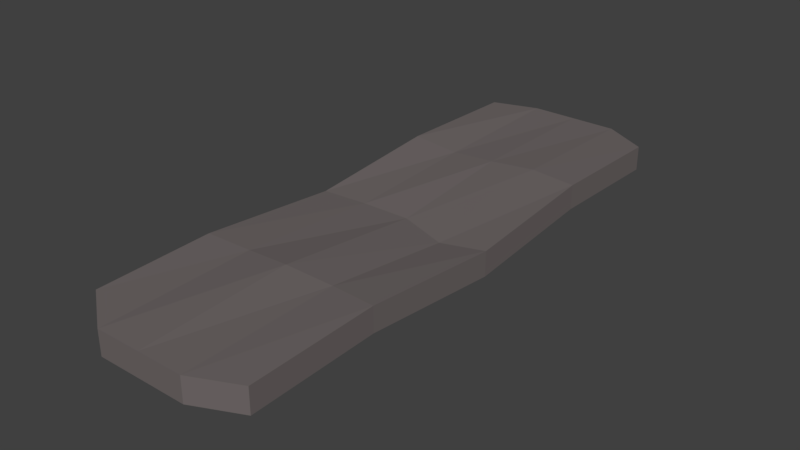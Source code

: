 # Source: road.blend  (saved by Blender 2.79.0; exported with 4.5.12 LTS)
import bpy
from mathutils import Matrix  # noqa: F401  (used for matrix-valued properties, if any)

bpy.ops.wm.read_factory_settings(use_empty=True)
scene = bpy.context.scene
scene.name = 'Scene'

# ---- collections
col_collection_1 = bpy.data.collections.new('Collection 1'); scene.collection.children.link(col_collection_1)

# ---- materials (node trees are filled in below, after node groups)
mat_material_001 = bpy.data.materials.new('Material.001')
mat_material_001.alpha_threshold = 0.0
mat_material_001.use_transparent_shadow = False
mat_material_001.diffuse_color = (0.1615, 0.1401, 0.1385, 1.0)
mat_material_001.roughness = 0.5

# ---- material node trees

# ---- world
world_world = bpy.data.worlds.new('World'); scene.world = world_world
world_world.color = (0.05088, 0.05088, 0.05088)
world_world.use_sun_shadow = False
world_world.sun_shadow_jitter_overblur = 0.0
world_world.cycles.sampling_method = 'MANUAL'

# ---- meshes
me_cube = bpy.data.meshes.new('Cube')
me_cube.from_pydata([(-1.003, -0.8862, -0.9479), (-1.003, -0.8862, 1.052), (-1.001, 0.9469, -0.9803), (-1.001, 0.9469, 1.02), (0.9983, -0.9286, -0.9673), (0.9983, -0.9286, 1.033), (0.9985, 0.9113, -0.9671), (0.9985, 0.9113, 1.033), (-0.9713, -0.0002931, -1.589), (-0.9713, -0.0002931, 0.4111), (1.029, -0.0002931, -1.589), (1.029, -0.0002931, 0.4111), (-1.012, -0.4829, -0.7632), (0.9879, -0.4829, 1.237), (-1.012, -0.4829, 1.237), (0.9879, -0.4829, -0.7632), (-1.009, 0.4856, 1.191), (0.9912, 0.4856, -0.8092), (-1.009, 0.4856, -0.8092), (0.9912, 0.4856, 1.191), (0.0, 1.0, -1.0), (0.0, 1.0, 1.0), (0.0, -1.0, -1.0), (0.0, -1.0, 1.0), (0.02228, 0.02606, 0.2422), (0.02866, -0.0002931, -1.589), (-0.02112, -0.4807, 1.403), (-0.01211, -0.4829, -0.7632), (-0.008791, 0.4856, -0.8092), (-0.00169, 0.4859, 1.037), (-0.5, 1.0, -1.0), (-0.5, -1.0, 1.0), (-0.4713, -0.0002931, -1.589), (-0.5121, -0.4829, -0.7632), (-0.5088, 0.4856, -0.8092), (-0.5, 1.0, 1.0), (-0.5, -1.0, -1.0), (-0.4781, 0.01247, 0.4069), (-0.5122, -0.4721, 1.114), (-0.4909, 0.4863, 0.8033), (0.5, 1.0, 1.0), (0.5, -1.0, -1.0), (0.5573, -0.02813, 0.125), (0.4866, -0.4666, 1.077), (0.4802, 0.5022, 1.232), (0.5, 1.0, -1.0), (0.5, -1.0, 1.0), (0.5287, -0.0002931, -1.589), (0.4879, -0.4829, -0.7632), (0.4912, 0.4856, -0.8092), (-0.9713, -0.0002931, -1.589), (-0.9713, -0.0002931, 0.4111), (1.029, -0.0002931, -1.589), (1.029, -0.0002931, 0.4111), (0.02228, 0.02606, 0.2422), (0.02866, -0.0002931, -1.589), (-0.4713, -0.0002931, -1.589), (-0.4781, 0.01247, 0.4069), (0.5573, -0.02813, 0.125), (0.5287, -0.0002931, -1.589)], [], [(18, 16, 3, 2), (45, 40, 7, 6), (15, 13, 5, 4), (36, 31, 1, 0), (48, 15, 4, 41), (38, 14, 1, 31), (39, 16, 9, 37), (49, 17, 10, 47), (17, 19, 11, 10), (12, 14, 9, 8), (0, 1, 14, 12), (37, 9, 14, 38), (47, 10, 15, 48), (10, 11, 13, 15), (6, 7, 19, 17), (45, 6, 17, 49), (35, 3, 16, 39), (8, 9, 16, 18), (40, 21, 29, 44), (30, 20, 28, 34), (32, 25, 27, 33), (42, 24, 26, 43), (34, 28, 25, 32), (44, 29, 24, 42), (43, 26, 23, 46), (33, 27, 22, 36), (41, 46, 23, 22), (30, 35, 21, 20), (2, 3, 35, 30), (12, 33, 36, 0), (18, 34, 32, 8), (8, 32, 33, 12), (2, 30, 34, 18), (21, 35, 39, 29), (24, 37, 38, 26), (29, 39, 37, 24), (26, 38, 31, 23), (22, 23, 31, 36), (4, 5, 46, 41), (13, 43, 46, 5), (19, 44, 42, 11), (11, 42, 43, 13), (7, 40, 44, 19), (20, 45, 49, 28), (25, 47, 48, 27), (28, 49, 47, 25), (27, 48, 41, 22), (20, 21, 40, 45), (42, 11, 53, 58), (24, 37, 57, 54), (42, 24, 54, 58), (32, 8, 50, 56), (25, 47, 59, 55), (32, 25, 55, 56), (11, 10, 52, 53), (10, 47, 59, 52), (9, 37, 57, 51), (9, 8, 50, 51)])
_uv = me_cube.uv_layers.new(name='UVMap')
_uv.uv.foreach_set('vector', [0.9067, 0.2388, 0.8553, 0.4005, 0.8418, 0.3914, 0.8478, 0.2668, 0.7283, 0.2679, 0.7562, 0.3972, 0.7309, 0.3994, 0.6928, 0.2839, 0.4322, 0.2305, 0.3935, 0.3969, 0.38, 0.3851, 0.3743, 0.2667, 0.2587, 0.2796, 0.3045, 0.403, 0.2813, 0.4108, 0.2251, 0.3002, 0.3504, 0.1923, 0.4322, 0.2305, 0.3743, 0.2667, 0.3374, 0.2632, 0.3028, 0.4381, 0.2753, 0.4248, 0.2813, 0.4108, 0.3045, 0.403, 0.8316, 0.4382, 0.8553, 0.4005, 0.9366, 0.4107, 0.8856, 0.5051, 0.6928, 0.207, 0.6293, 0.2698, 0.5029, 0.1247, 0.6005, 0.0477, 0.6293, 0.2698, 0.7222, 0.4148, 0.6424, 0.4425, 0.5029, 0.1247, 0.1657, 0.2997, 0.2753, 0.4248, 0.2015, 0.4623, 0.0001366, 0.1479, 0.2251, 0.3002, 0.2813, 0.4108, 0.2753, 0.4248, 0.1657, 0.2997, 0.2669, 0.5339, 0.2015, 0.4623, 0.2753, 0.4248, 0.3028, 0.4381, 0.382, 0.0001366, 0.5027, 0.03831, 0.4322, 0.2305, 0.3504, 0.1923, 0.5027, 0.03831, 0.4771, 0.3921, 0.3935, 0.3969, 0.4322, 0.2305, 0.6928, 0.2839, 0.7309, 0.3994, 0.7222, 0.4148, 0.6293, 0.2698, 0.7283, 0.2679, 0.6928, 0.2839, 0.6293, 0.2698, 0.6928, 0.207, 0.8139, 0.3968, 0.8418, 0.3914, 0.8553, 0.4005, 0.8316, 0.4382, 0.9999, 0.04908, 0.9366, 0.4107, 0.8553, 0.4005, 0.9067, 0.2388, 0.7562, 0.3972, 0.7848, 0.399, 0.7837, 0.4385, 0.7462, 0.4278, 0.8112, 0.2578, 0.7686, 0.2562, 0.7626, 0.1889, 0.8337, 0.1957, 0.1091, 0.05123, 0.2427, 0.0001366, 0.2782, 0.1992, 0.2145, 0.231, 0.4822, 0.5121, 0.3705, 0.5893, 0.3354, 0.4307, 0.372, 0.4254, 0.8337, 0.1957, 0.7626, 0.1889, 0.7273, 0.0001366, 0.8663, 0.0001366, 0.7462, 0.4278, 0.7837, 0.4385, 0.7844, 0.5694, 0.667, 0.5625, 0.372, 0.4254, 0.3354, 0.4307, 0.3301, 0.3982, 0.3545, 0.3909, 0.2145, 0.231, 0.2782, 0.1992, 0.296, 0.2653, 0.2587, 0.2796, 0.3374, 0.2632, 0.3545, 0.3909, 0.3301, 0.3982, 0.296, 0.2653, 0.8112, 0.2578, 0.8139, 0.3968, 0.7848, 0.399, 0.7686, 0.2562, 0.8478, 0.2668, 0.8418, 0.3914, 0.8139, 0.3968, 0.8112, 0.2578, 0.1657, 0.2997, 0.2145, 0.231, 0.2587, 0.2796, 0.2251, 0.3002, 0.9067, 0.2388, 0.8337, 0.1957, 0.8663, 0.0001366, 0.9999, 0.04908, 0.0001366, 0.1479, 0.1091, 0.05123, 0.2145, 0.231, 0.1657, 0.2997, 0.8478, 0.2668, 0.8112, 0.2578, 0.8337, 0.1957, 0.9067, 0.2388, 0.7848, 0.399, 0.8139, 0.3968, 0.8316, 0.4382, 0.7837, 0.4385, 0.3705, 0.5893, 0.2669, 0.5339, 0.3028, 0.4381, 0.3354, 0.4307, 0.7837, 0.4385, 0.8316, 0.4382, 0.8856, 0.5051, 0.7844, 0.5694, 0.3354, 0.4307, 0.3028, 0.4381, 0.3045, 0.403, 0.3301, 0.3982, 0.296, 0.2653, 0.3301, 0.3982, 0.3045, 0.403, 0.2587, 0.2796, 0.3743, 0.2667, 0.38, 0.3851, 0.3545, 0.3909, 0.3374, 0.2632, 0.3935, 0.3969, 0.372, 0.4254, 0.3545, 0.3909, 0.38, 0.3851, 0.7222, 0.4148, 0.7462, 0.4278, 0.667, 0.5625, 0.6424, 0.4425, 0.4771, 0.3921, 0.4822, 0.5121, 0.372, 0.4254, 0.3935, 0.3969, 0.7309, 0.3994, 0.7562, 0.3972, 0.7462, 0.4278, 0.7222, 0.4148, 0.7686, 0.2562, 0.7283, 0.2679, 0.6928, 0.207, 0.7626, 0.1889, 0.2427, 0.0001366, 0.382, 0.0001366, 0.3504, 0.1923, 0.2782, 0.1992, 0.7626, 0.1889, 0.6928, 0.207, 0.6005, 0.0477, 0.7273, 0.0001366, 0.2782, 0.1992, 0.3504, 0.1923, 0.3374, 0.2632, 0.296, 0.2653, 0.7686, 0.2562, 0.7848, 0.399, 0.7562, 0.3972, 0.7283, 0.2679, 0.7596, 0.7362, 0.826, 0.7143, 0.824, 0.7137, 0.7589, 0.735, 0.6912, 0.7904, 0.6268, 0.8291, 0.6264, 0.8277, 0.6904, 0.7893, 0.7596, 0.7362, 0.6912, 0.7904, 0.6904, 0.7893, 0.7589, 0.735, 0.5552, 0.6418, 0.5029, 0.7072, 0.5055, 0.7068, 0.5562, 0.6429, 0.6251, 0.5947, 0.7082, 0.5697, 0.7082, 0.5715, 0.6257, 0.596, 0.5552, 0.6418, 0.6251, 0.5947, 0.6257, 0.596, 0.5562, 0.6429, 0.826, 0.7143, 0.7912, 0.5854, 0.7886, 0.5867, 0.824, 0.7137, 0.7912, 0.5854, 0.7082, 0.5697, 0.7082, 0.5715, 0.7886, 0.5867, 0.561, 0.8291, 0.6268, 0.8291, 0.6264, 0.8277, 0.5622, 0.8278, 0.561, 0.8291, 0.5029, 0.7072, 0.5055, 0.7068, 0.5622, 0.8278])
me_cube.materials.append(mat_material_001)
me_cube.use_remesh_preserve_volume = False
me_cube.use_remesh_preserve_attributes = False
me_cube.use_mirror_vertex_groups = False
me_cube.update()

# ---- objects
ob_cube = bpy.data.objects.new('Cube', me_cube)

# ---- transforms, parenting, visibility, modifiers, constraints
ob_cube.location = (0.0, 0.0, 0.0)
ob_cube.scale = (1.0, 3.14, 0.1333)
ob_cube.lineart.crease_threshold = 0.0

# ---- collection membership
col_collection_1.objects.link(ob_cube)

# ---- scene / render settings (as saved in the file)
scene.frame_start = 1; scene.frame_end = 250; scene.frame_set(31)
scene.render.engine = 'BLENDER_EEVEE_NEXT'
scene.render.resolution_percentage = 50
scene.render.dither_intensity = 0.0
scene.cycles.use_denoising = False
scene.cycles.samples = 128
scene.cycles.sampling_pattern = 'TABULATED_SOBOL'
scene.cycles.use_adaptive_sampling = False
scene.cycles.use_light_tree = False
scene.cycles.blur_glossy = 0.0
scene.cycles.sample_clamp_indirect = 0.0
scene.view_settings.view_transform = 'Standard'
bpy.context.view_layer.update()

# ---- added for rendering (the .blend has no active camera and no usable light): camera, sun
cam_auto = bpy.data.cameras.new('AutoCamera')
cam_auto.lens = 50.0
cam_auto.sensor_width = 36.0
cam_auto.clip_end = 1000.0
ob_auto_camera = bpy.data.objects.new('AutoCamera', cam_auto)
scene.collection.objects.link(ob_auto_camera)
ob_auto_camera.location = (6.12806, -7.34373, 4.88342)
ob_auto_camera.rotation_euler = (1.09748, -7.21219e-08, 0.694738)
scene.camera = ob_auto_camera
light_auto_sun = bpy.data.lights.new('AutoSun', 'SUN')
light_auto_sun.energy = 3.0
light_auto_sun.angle = 0.0523599
ob_auto_sun = bpy.data.objects.new('AutoSun', light_auto_sun)
scene.collection.objects.link(ob_auto_sun)
ob_auto_sun.rotation_euler = (0.872665, 0.174533, 0.523599)
bpy.context.view_layer.update()
